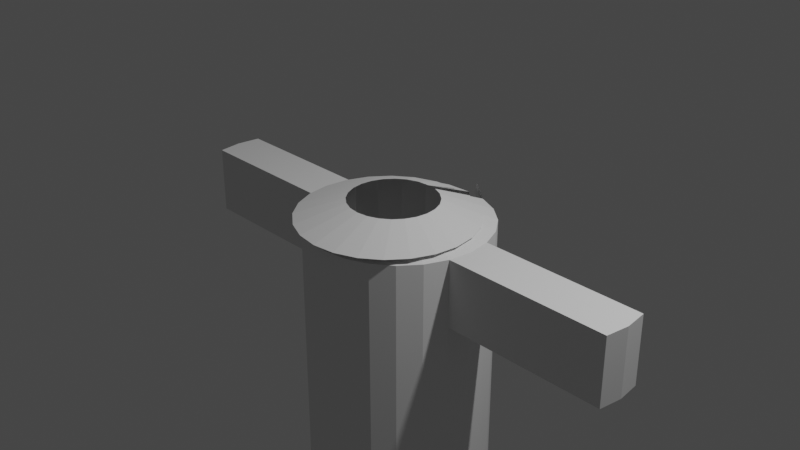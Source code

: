 # Source: shirt..._.blend  (saved by Blender 3.6.13; exported with 4.5.12 LTS)
import bpy
from mathutils import Matrix  # noqa: F401  (used for matrix-valued properties, if any)

bpy.ops.wm.read_factory_settings(use_empty=True)
scene = bpy.context.scene
scene.name = 'Scene'

# ---- collections
col_collection = bpy.data.collections.new('Collection'); scene.collection.children.link(col_collection)

# ---- world
world_world = bpy.data.worlds.new('World'); scene.world = world_world
world_world.use_nodes = True; world_world.node_tree.nodes.clear()
_N = world_world.node_tree.nodes; _L = world_world.node_tree.links
n0 = _N.new('ShaderNodeOutputWorld'); n0.name = 'World Output'; n0.location = (300, 300)
n1 = _N.new('ShaderNodeBackground'); n1.name = 'Background'; n1.location = (10, 300)
n1.inputs[0].default_value = (0.05088, 0.05088, 0.05088, 1.0)
_L.new(n1.outputs[0], n0.inputs[0])
n0.is_active_output = True
world_world.color = (0.05088, 0.05088, 0.05088)
world_world.use_sun_shadow = False
world_world.sun_shadow_jitter_overblur = 0.0

# ---- cameras
cam_camera = bpy.data.cameras.new('Camera')
cam_camera.clip_end = 100.0
cam_camera.ortho_scale = 7.314

# ---- lights
light_light = bpy.data.lights.new('Light', 'POINT')
light_light.transmission_factor = 0.0
light_light.energy = 1000.0
light_light.shadow_soft_size = 0.1
light_light.shadow_maximum_resolution = 0.006
light_light.use_absolute_resolution = True

# ---- meshes
me_x = bpy.data.meshes.new('円')
me_x.from_pydata([(-0.006202, 1.154, 0.03554), (-0.241, 0.965, 0.0008839), (-0.5, 0.866, 0.0), (-0.7071, 0.7071, 0.0), (-0.866, 0.5, 0.0), (-0.9659, 0.2588, 0.0), (-1.0, 0.0, 0.0), (-0.9659, -0.2588, 0.0), (-0.866, -0.5, 0.0), (-0.7071, -0.7071, 0.0), (-0.5, -0.866, 0.0), (-0.2588, -0.9659, 0.0), (0.0, -1.0, 0.0), (0.2588, -0.9659, 0.0), (0.5, -0.866, 0.0), (0.7071, -0.7071, 0.0), (0.866, -0.5, 0.0), (0.9659, -0.2588, 0.0), (1.0, 0.0, 0.0), (0.9659, 0.2588, 0.0), (0.866, 0.5, 0.0), (0.7071, 0.7071, 0.0), (0.5, 0.866, 0.0), (0.2588, 0.9659, 0.0), (0.01959, 1.034, -0.3483), (-0.241, 0.965, -0.3436), (-0.5, 0.866, -0.3445), (-0.7071, 0.7071, -0.3445), (-0.866, 0.5, -0.3445), (-0.9659, 0.2588, -0.3445), (2.837, 0.0, 0.0), (-0.9659, -0.2588, -0.3445), (-0.866, -0.5, -0.3445), (-0.7071, -0.7071, -0.3445), (-0.5, -0.866, -0.3445), (-0.2588, -0.9659, -0.3445), (0.0, -1.0, -0.3445), (0.2588, -0.9659, -0.3445), (0.5, -0.866, -0.3445), (0.7071, -0.7071, -0.3445), (0.866, -0.5, -0.3445), (0.9659, -0.2588, -0.3445), (0.9659, 0.2588, -0.3445), (0.866, 0.5, -0.3445), (0.7071, 0.7071, -0.3445), (0.5, 0.866, -0.3445), (0.2588, 0.9659, -0.3445), (-0.241, 0.965, -0.7458), (-0.5, 0.866, -0.7467), (-0.7071, 0.7071, -0.7467), (-0.866, 0.5, -0.7467), (-0.9659, 0.2588, -0.7467), (-1.0, 0.0, -0.7467), (-0.9659, -0.2588, -0.7467), (-0.866, -0.5, -0.7467), (-0.7071, -0.7071, -0.7467), (-0.5, -0.866, -0.7467), (-0.2588, -0.9659, -0.7467), (0.0, -1.0, -0.7467), (0.2588, -0.9659, -0.7467), (0.5, -0.866, -0.7467), (0.7071, -0.7071, -0.7467), (0.866, -0.5, -0.7467), (0.9659, -0.2588, -0.7467), (1.0, 0.0, -0.7467), (0.9659, 0.2588, -0.7467), (0.866, 0.5, -0.7467), (0.7071, 0.7071, -0.7467), (0.5, 0.866, -0.7467), (0.2588, 0.9659, -0.7467), (-0.1727, 0.9842, -2.655), (-0.241, 0.965, -2.642), (-0.5, 0.866, -2.642), (-0.7071, 0.7071, -2.642), (-0.866, 0.5, -2.642), (-0.9659, 0.2588, -2.642), (-1.0, 0.0, -2.642), (-0.9659, -0.2588, -2.642), (-0.866, -0.5, -2.642), (-0.7071, -0.7071, -2.642), (-0.5, -0.866, -2.642), (-0.2588, -0.9659, -2.642), (0.0, -1.0, -2.642), (0.2588, -0.9659, -2.642), (0.5, -0.866, -2.642), (0.7071, -0.7071, -2.642), (0.866, -0.5, -2.642), (0.9659, -0.2588, -2.642), (1.0, 0.0, -2.642), (0.9659, 0.2588, -2.642), (0.866, 0.5, -2.642), (0.7071, 0.7071, -2.642), (0.5, 0.866, -2.642), (0.2588, 0.9659, -2.642), (-0.1727, 0.9842, -5.678), (-0.241, 0.965, -5.665), (-0.5, 0.866, -5.666), (-0.7071, 0.7071, -5.666), (-0.866, 0.5, -5.666), (-0.9659, 0.2588, -5.666), (-1.0, 0.0, -5.666), (-0.9659, -0.2588, -5.666), (-0.866, -0.5, -5.666), (-0.7071, -0.7071, -5.666), (-0.5, -0.866, -5.666), (-0.2588, -0.9659, -5.666), (0.0, -1.0, -5.666), (0.2588, -0.9659, -5.666), (0.5, -0.866, -5.666), (0.7071, -0.7071, -5.666), (0.866, -0.5, -5.666), (0.9659, -0.2588, -5.666), (1.0, 0.0, -5.666), (0.9659, 0.2588, -5.666), (0.866, 0.5, -5.666), (0.7071, 0.7071, -5.666), (0.5, 0.866, -5.666), (0.2588, 0.9659, -5.666), (-2.754, 0.0, 0.0), (-2.72, 0.2588, 0.0), (-2.72, -0.2588, 0.0), (-2.754, 0.0, -0.3445), (-2.72, 0.2588, -0.3445), (-2.72, -0.2588, -0.3445), (-2.754, 0.0, -0.7467), (-2.72, 0.2588, -0.7467), (-2.72, -0.2588, -0.7467), (2.803, -0.2588, 0.0), (2.803, 0.2588, 0.0), (2.837, 0.0, -0.3445), (2.803, -0.2588, -0.3445), (2.803, 0.2588, -0.3445), (2.837, 0.0, -0.7467), (2.803, -0.2588, -0.7467), (2.803, 0.2588, -0.7467), (0.2588, 0.9659, 0.0), (0.2588, 0.9659, -0.3445), (0.2588, 0.9659, -0.7467), (0.2588, 0.9659, -2.642), (0.2588, 0.9659, -5.666), (0.04891, 0.9721, 0.01077), (0.02256, 0.9799, -0.7217), (0.04891, 0.9721, -2.632), (0.04891, 0.9721, -5.655), (-0.241, 0.965, 0.0008839), (-0.5, 0.866, 0.0), (-0.7071, 0.7071, 0.0), (-0.866, 0.5, 0.0), (-0.9659, 0.2588, 0.0), (-1.0, 0.0, 0.0), (-0.9659, -0.2588, 0.0), (-0.866, -0.5, 0.0), (-0.7071, -0.7071, 0.0), (-0.5, -0.866, 0.0), (-0.2588, -0.9659, 0.0), (0.0, -1.0, 0.0), (0.2588, -0.9659, 0.0), (0.5, -0.866, 0.0), (0.7071, -0.7071, 0.0), (0.866, -0.5, 0.0), (0.9659, -0.2588, 0.0), (1.0, 0.0, 0.0), (0.9659, 0.2588, 0.0), (0.866, 0.5, 0.0), (0.7071, 0.7071, 0.0), (0.5, 0.866, 0.0), (0.2588, 0.9659, 0.0), (0.04891, 0.9721, 0.01077), (-0.241, 0.965, 0.0008839), (-0.5, 0.866, 0.0), (-0.7071, 0.7071, 0.0), (-0.866, 0.5, 0.0), (-0.9659, 0.2588, 0.0), (-1.0, 0.0, 0.0), (-0.9659, -0.2588, 0.0), (-0.866, -0.5, 0.0), (-0.7071, -0.7071, 0.0), (-0.5, -0.866, 0.0), (-0.2588, -0.9659, 0.0), (0.0, -1.0, 0.0), (0.2588, -0.9659, 0.0), (0.5, -0.866, 0.0), (0.7071, -0.7071, 0.0), (0.866, -0.5, 0.0), (0.9659, -0.2588, 0.0), (1.0, 0.0, 0.0), (0.9659, 0.2588, 0.0), (0.866, 0.5, 0.0), (0.7071, 0.7071, 0.0), (0.5, 0.866, 0.0), (0.2588, 0.9659, 0.0), (0.04891, 0.9721, 0.01077), (-0.1335, 0.4018, 0.2435), (-0.258, 0.3542, 0.2431), (-0.3576, 0.2778, 0.2431), (-0.434, 0.1782, 0.2431), (-0.482, 0.06223, 0.2431), (-0.4984, -0.06221, 0.2431), (-0.482, -0.1866, 0.2431), (-0.434, -0.3026, 0.2431), (-0.3576, -0.4022, 0.2431), (-0.258, -0.4786, 0.2431), (-0.1421, -0.5266, 0.2431), (-0.01763, -0.543, 0.2431), (0.1068, -0.5266, 0.2431), (0.2228, -0.4786, 0.2431), (0.3223, -0.4022, 0.2431), (0.3988, -0.3026, 0.2431), (0.4468, -0.1866, 0.2431), (0.4632, -0.06221, 0.2431), (0.4468, 0.06223, 0.2431), (0.3988, 0.1782, 0.2431), (0.3223, 0.2778, 0.2431), (0.2228, 0.3542, 0.2431), (0.1068, 0.4022, 0.2431), (0.005886, 0.4052, 0.2483), (-0.2746, 0.8149, 0.07041), (-0.5245, 0.7194, 0.06956), (-0.7243, 0.566, 0.06956), (-0.8777, 0.3662, 0.06956), (-0.9741, 0.1334, 0.06956), (-1.007, -0.1163, 0.06956), (-0.9741, -0.3661, 0.06956), (-0.8777, -0.5988, 0.06956), (-0.7243, -0.7987, 0.06956), (-0.5245, -0.952, 0.06956), (-0.2917, -1.048, 0.06956), (-0.04198, -1.081, 0.06956), (0.2078, -1.048, 0.06956), (0.4405, -0.952, 0.06956), (0.6404, -0.7987, 0.06956), (0.7937, -0.5988, 0.06956), (0.8901, -0.3661, 0.06956), (0.923, -0.1163, 0.06956), (0.8901, 0.1334, 0.06956), (0.7937, 0.3662, 0.06956), (0.6404, 0.566, 0.06956), (0.4405, 0.7194, 0.06956), (0.2078, 0.8158, 0.06956), (0.005224, 0.8217, 0.07995)], [], [(1, 140, 24, 25), (16, 15, 39, 40), (9, 8, 32, 33), (0, 23, 46, 24), (2, 1, 25, 26), (17, 16, 40, 41), (10, 9, 33, 34), (3, 2, 26, 27), (42, 19, 128, 131), (11, 10, 34, 35), (4, 3, 27, 28), (19, 18, 30, 128), (12, 11, 35, 36), (5, 4, 28, 29), (20, 19, 42, 43), (13, 12, 36, 37), (5, 29, 122, 119), (21, 20, 43, 44), (14, 13, 37, 38), (51, 52, 124, 125), (22, 21, 44, 45), (15, 14, 38, 39), (8, 7, 31, 32), (135, 22, 45, 136), (38, 37, 59, 60), (53, 31, 123, 126), (45, 44, 67, 68), (39, 38, 60, 61), (32, 31, 53, 54), (136, 45, 68, 137), (25, 24, 141, 47), (40, 39, 61, 62), (33, 32, 54, 55), (24, 46, 69, 141), (26, 25, 47, 48), (41, 40, 62, 63), (34, 33, 55, 56), (27, 26, 48, 49), (41, 63, 133, 130), (35, 34, 56, 57), (28, 27, 49, 50), (64, 65, 134, 132), (36, 35, 57, 58), (29, 28, 50, 51), (43, 42, 65, 66), (37, 36, 58, 59), (31, 7, 120, 123), (44, 43, 66, 67), (49, 48, 72, 73), (64, 63, 87, 88), (57, 56, 80, 81), (50, 49, 73, 74), (65, 64, 88, 89), (58, 57, 81, 82), (51, 50, 74, 75), (66, 65, 89, 90), (59, 58, 82, 83), (52, 51, 75, 76), (67, 66, 90, 91), (60, 59, 83, 84), (53, 52, 76, 77), (68, 67, 91, 92), (61, 60, 84, 85), (54, 53, 77, 78), (137, 68, 92, 138), (47, 141, 142, 71), (62, 61, 85, 86), (55, 54, 78, 79), (141, 69, 93, 70), (48, 47, 71, 72), (63, 62, 86, 87), (56, 55, 79, 80), (77, 76, 100, 101), (92, 91, 115, 116), (85, 84, 108, 109), (78, 77, 101, 102), (138, 92, 116, 139), (71, 142, 143, 95), (86, 85, 109, 110), (79, 78, 102, 103), (70, 93, 117, 94), (72, 71, 95, 96), (87, 86, 110, 111), (80, 79, 103, 104), (73, 72, 96, 97), (88, 87, 111, 112), (81, 80, 104, 105), (74, 73, 97, 98), (89, 88, 112, 113), (82, 81, 105, 106), (75, 74, 98, 99), (90, 89, 113, 114), (83, 82, 106, 107), (76, 75, 99, 100), (91, 90, 114, 115), (84, 83, 107, 108), (118, 119, 122, 121), (120, 118, 121, 123), (123, 121, 124, 126), (121, 122, 125, 124), (6, 5, 119, 118), (52, 53, 126, 124), (29, 51, 125, 122), (7, 6, 118, 120), (30, 127, 130, 129), (128, 30, 129, 131), (129, 130, 133, 132), (131, 129, 132, 134), (63, 64, 132, 133), (17, 41, 130, 127), (65, 42, 131, 134), (18, 17, 127, 30), (140, 1, 144, 167), (15, 16, 159, 158), (8, 9, 152, 151), (1, 2, 145, 144), (16, 17, 160, 159), (9, 10, 153, 152), (2, 3, 146, 145), (17, 18, 161, 160), (10, 11, 154, 153), (3, 4, 147, 146), (18, 19, 162, 161), (11, 12, 155, 154), (4, 5, 148, 147), (19, 20, 163, 162), (12, 13, 156, 155), (5, 6, 149, 148), (20, 21, 164, 163), (13, 14, 157, 156), (6, 7, 150, 149), (21, 22, 165, 164), (14, 15, 158, 157), (7, 8, 151, 150), (22, 135, 166, 165), (147, 148, 172, 171), (162, 163, 187, 186), (155, 156, 180, 179), (148, 149, 173, 172), (163, 164, 188, 187), (156, 157, 181, 180), (149, 150, 174, 173), (164, 165, 189, 188), (157, 158, 182, 181), (150, 151, 175, 174), (165, 166, 190, 189), (167, 144, 168, 191), (158, 159, 183, 182), (151, 152, 176, 175), (144, 145, 169, 168), (159, 160, 184, 183), (152, 153, 177, 176), (145, 146, 170, 169), (160, 161, 185, 184), (153, 154, 178, 177), (146, 147, 171, 170), (161, 162, 186, 185), (154, 155, 179, 178), (176, 177, 201, 200), (169, 170, 194, 193), (184, 185, 209, 208), (177, 178, 202, 201), (170, 171, 195, 194), (185, 186, 210, 209), (178, 179, 203, 202), (171, 172, 196, 195), (186, 187, 211, 210), (179, 180, 204, 203), (172, 173, 197, 196), (187, 188, 212, 211), (180, 181, 205, 204), (173, 174, 198, 197), (188, 189, 213, 212), (181, 182, 206, 205), (174, 175, 199, 198), (189, 190, 214, 213), (191, 168, 192, 215), (182, 183, 207, 206), (175, 176, 200, 199), (168, 169, 193, 192), (183, 184, 208, 207), (212, 236, 237, 213), (205, 229, 230, 206), (198, 222, 223, 199), (213, 237, 238, 214), (215, 239, 216, 192), (206, 230, 231, 207), (199, 223, 224, 200), (192, 216, 217, 193), (207, 231, 232, 208), (200, 224, 225, 201), (193, 217, 218, 194), (208, 232, 233, 209), (201, 225, 226, 202), (194, 218, 219, 195), (209, 233, 234, 210), (202, 226, 227, 203), (195, 219, 220, 196), (210, 234, 235, 211), (203, 227, 228, 204), (196, 220, 221, 197), (211, 235, 236, 212), (204, 228, 229, 205), (197, 221, 222, 198)])
_uv = me_x.uv_layers.new(name='UVマップ')
_uv.uv.foreach_set('vector', [0.0, 0.0, 0.0, 0.0, 0.0, 0.0, 0.0, 0.0, 0.0, 0.0, 0.0, 0.0, 0.0, 0.0, 0.0, 0.0, 0.0, 0.0, 0.0, 0.0, 0.0, 0.0, 0.0, 0.0, 0.0, 0.0, 0.0, 0.0, 0.0, 0.0, 0.0, 0.0, 0.0, 0.0, 0.0, 0.0, 0.0, 0.0, 0.0, 0.0, 0.0, 0.0, 0.0, 0.0, 0.0, 0.0, 0.0, 0.0, 0.0, 0.0, 0.0, 0.0, 0.0, 0.0, 0.0, 0.0, 0.0, 0.0, 0.0, 0.0, 0.0, 0.0, 0.0, 0.0, 0.0, 0.0, 0.0, 0.0, 0.0, 0.0, 0.0, 0.0, 0.0, 0.0, 0.0, 0.0, 0.0, 0.0, 0.0, 0.0, 0.0, 0.0, 0.0, 0.0, 0.0, 0.0, 0.0, 0.0, 0.0, 0.0, 0.0, 0.0, 0.0, 0.0, 0.0, 0.0, 0.0, 0.0, 0.0, 0.0, 0.0, 0.0, 0.0, 0.0, 0.0, 0.0, 0.0, 0.0, 0.0, 0.0, 0.0, 0.0, 0.0, 0.0, 0.0, 0.0, 0.0, 0.0, 0.0, 0.0, 0.0, 0.0, 0.0, 0.0, 0.0, 0.0, 0.0, 0.0, 0.0, 0.0, 0.0, 0.0, 0.0, 0.0, 0.0, 0.0, 0.0, 0.0, 0.0, 0.0, 0.0, 0.0, 0.0, 0.0, 0.0, 0.0, 0.0, 0.0, 0.0, 0.0, 0.0, 0.0, 0.0, 0.0, 0.0, 0.0, 0.0, 0.0, 0.0, 0.0, 0.0, 0.0, 0.0, 0.0, 0.0, 0.0, 0.0, 0.0, 0.0, 0.0, 0.0, 0.0, 0.0, 0.0, 0.0, 0.0, 0.0, 0.0, 0.0, 0.0, 0.0, 0.0, 0.0, 0.0, 0.0, 0.0, 0.0, 0.0, 0.0, 0.0, 0.0, 0.0, 0.0, 0.0, 0.0, 0.0, 0.0, 0.0, 0.0, 0.0, 0.0, 0.0, 0.0, 0.0, 0.0, 0.0, 0.0, 0.0, 0.0, 0.0, 0.0, 0.0, 0.0, 0.0, 0.0, 0.0, 0.0, 0.0, 0.0, 0.0, 0.0, 0.0, 0.0, 0.0, 0.0, 0.0, 0.0, 0.0, 0.0, 0.0, 0.0, 0.0, 0.0, 0.0, 0.0, 0.0, 0.0, 0.0, 0.0, 0.0, 0.0, 0.0, 0.0, 0.0, 0.0, 0.0, 0.0, 0.0, 0.0, 0.0, 0.0, 0.0, 0.0, 0.0, 0.0, 0.0, 0.0, 0.0, 0.0, 0.0, 0.0, 0.0, 0.0, 0.0, 0.0, 0.0, 0.0, 0.0, 0.0, 0.0, 0.0, 0.0, 0.0, 0.0, 0.0, 0.0, 0.0, 0.0, 0.0, 0.0, 0.0, 0.0, 0.0, 0.0, 0.0, 0.0, 0.0, 0.0, 0.0, 0.0, 0.0, 0.0, 0.0, 0.0, 0.0, 0.0, 0.0, 0.0, 0.0, 0.0, 0.0, 0.0, 0.0, 0.0, 0.0, 0.0, 0.0, 0.0, 0.0, 0.0, 0.0, 0.0, 0.0, 0.0, 0.0, 0.0, 0.0, 0.0, 0.0, 0.0, 0.0, 0.0, 0.0, 0.0, 0.0, 0.0, 0.0, 0.0, 0.0, 0.0, 0.0, 0.0, 0.0, 0.0, 0.0, 0.0, 0.0, 0.0, 0.0, 0.0, 0.0, 0.0, 0.0, 0.0, 0.0, 0.0, 0.0, 0.0, 0.0, 0.0, 0.0, 0.0, 0.0, 0.0, 0.0, 0.0, 0.0, 0.0, 0.0, 0.0, 0.0, 0.0, 0.0, 0.0, 0.0, 0.0, 0.0, 0.0, 0.0, 0.0, 0.0, 0.0, 0.0, 0.0, 0.0, 0.0, 0.0, 0.0, 0.0, 0.0, 0.0, 0.0, 0.0, 0.0, 0.0, 0.0, 0.0, 0.0, 0.0, 0.0, 0.0, 0.0, 0.0, 0.0, 0.0, 0.0, 0.0, 0.0, 0.0, 0.0, 0.0, 0.0, 0.0, 0.0, 0.0, 0.0, 0.0, 0.0, 0.0, 0.0, 0.0, 0.0, 0.0, 0.0, 0.0, 0.0, 0.0, 0.0, 0.0, 0.0, 0.0, 0.0, 0.0, 0.0, 0.0, 0.0, 0.0, 0.0, 0.0, 0.0, 0.0, 0.0, 0.0, 0.0, 0.0, 0.0, 0.0, 0.0, 0.0, 0.0, 0.0, 0.0, 0.0, 0.0, 0.0, 0.0, 0.0, 0.0, 0.0, 0.0, 0.0, 0.0, 0.0, 0.0, 0.0, 0.0, 0.0, 0.0, 0.0, 0.0, 0.0, 0.0, 0.0, 0.0, 0.0, 0.0, 0.0, 0.0, 0.0, 0.0, 0.0, 0.0, 0.0, 0.0, 0.0, 0.0, 0.0, 0.0, 0.0, 0.0, 0.0, 0.0, 0.0, 0.0, 0.0, 0.0, 0.0, 0.0, 0.0, 0.0, 0.0, 0.0, 0.0, 0.0, 0.0, 0.0, 0.0, 0.0, 0.0, 0.0, 0.0, 0.0, 0.0, 0.0, 0.0, 0.0, 0.0, 0.0, 0.0, 0.0, 0.0, 0.0, 0.0, 0.0, 0.0, 0.0, 0.0, 0.0, 0.0, 0.0, 0.0, 0.0, 0.0, 0.0, 0.0, 0.0, 0.0, 0.0, 0.0, 0.0, 0.0, 0.0, 0.0, 0.0, 0.0, 0.0, 0.0, 0.0, 0.0, 0.0, 0.0, 0.0, 0.0, 0.0, 0.0, 0.0, 0.0, 0.0, 0.0, 0.0, 0.0, 0.0, 0.0, 0.0, 0.0, 0.0, 0.0, 0.0, 0.0, 0.0, 0.0, 0.0, 0.0, 0.0, 0.0, 0.0, 0.0, 0.0, 0.0, 0.0, 0.0, 0.0, 0.0, 0.0, 0.0, 0.0, 0.0, 0.0, 0.0, 0.0, 0.0, 0.0, 0.0, 0.0, 0.0, 0.0, 0.0, 0.0, 0.0, 0.0, 0.0, 0.0, 0.0, 0.0, 0.0, 0.0, 0.0, 0.0, 0.0, 0.0, 0.0, 0.0, 0.0, 0.0, 0.0, 0.0, 0.0, 0.0, 0.0, 0.0, 0.0, 0.0, 0.0, 0.0, 0.0, 0.0, 0.0, 0.0, 0.0, 0.0, 0.0, 0.0, 0.0, 0.0, 0.0, 0.0, 0.0, 0.0, 0.0, 0.0, 0.0, 0.0, 0.0, 0.0, 0.0, 0.0, 0.0, 0.0, 0.0, 0.0, 0.0, 0.0, 0.0, 0.0, 0.0, 0.0, 0.0, 0.0, 0.0, 0.0, 0.0, 0.0, 0.0, 0.0, 0.0, 0.0, 0.0, 0.0, 0.0, 0.0, 0.0, 0.0, 0.0, 0.0, 0.0, 0.0, 0.0, 0.0, 0.0, 0.0, 0.0, 0.0, 0.0, 0.0, 0.0, 0.0, 0.0, 0.0, 0.0, 0.0, 0.0, 0.0, 0.0, 0.0, 0.0, 0.0, 0.0, 0.0, 0.0, 0.0, 0.0, 0.0, 0.0, 0.0, 0.0, 0.0, 0.0, 0.0, 0.0, 0.0, 0.0, 0.0, 0.0, 0.0, 0.0, 0.0, 0.0, 0.0, 0.0, 0.0, 0.0, 0.0, 0.0, 0.0, 0.0, 0.0, 0.0, 0.0, 0.0, 0.0, 0.0, 0.0, 0.0, 0.0, 0.0, 0.0, 0.0, 0.0, 0.0, 0.0, 0.0, 0.0, 0.0, 0.0, 0.0, 0.0, 0.0, 0.0, 0.0, 0.0, 0.0, 0.0, 0.0, 0.0, 0.0, 0.0, 0.0, 0.0, 0.0, 0.0, 0.0, 0.0, 0.0, 0.0, 0.0, 0.0, 0.0, 0.0, 0.0, 0.0, 0.0, 0.0, 0.0, 0.0, 0.0, 0.0, 0.0, 0.0, 0.0, 0.0, 0.0, 0.0, 0.0, 0.0, 0.0, 0.0, 0.0, 0.0, 0.0, 0.0, 0.0, 0.0, 0.0, 0.0, 0.0, 0.0, 0.0, 0.0, 0.0, 0.0, 0.0, 0.0, 0.0, 0.0, 0.0, 0.0, 0.0, 0.0, 0.0, 0.0, 0.0, 0.0, 0.0, 0.0, 0.0, 0.0, 0.0, 0.0, 0.0, 0.0, 0.0, 0.0, 0.0, 0.0, 0.0, 0.0, 0.0, 0.0, 0.0, 0.0, 0.0, 0.0, 0.0, 0.0, 0.0, 0.0, 0.0, 0.0, 0.0, 0.0, 0.0, 0.0, 0.0, 0.0, 0.0, 0.0, 0.0, 0.0, 0.0, 0.0, 0.0, 0.0, 0.0, 0.0, 0.0, 0.0, 0.0, 0.0, 0.0, 0.0, 0.0, 0.0, 0.0, 0.0, 0.0, 0.0, 0.0, 0.0, 0.0, 0.0, 0.0, 0.0, 0.0, 0.0, 0.0, 0.0, 0.0, 0.0, 0.0, 0.0, 0.0, 0.0, 0.0, 0.0, 0.0, 0.0, 0.0, 0.0, 0.0, 0.0, 0.0, 0.0, 0.0, 0.0, 0.0, 0.0, 0.0, 0.0, 0.0, 0.0, 0.0, 0.0, 0.0, 0.0, 0.0, 0.0, 0.0, 0.0, 0.0, 0.0, 0.0, 0.0, 0.0, 0.0, 0.0, 0.0, 0.0, 0.0, 0.0, 0.0, 0.0, 0.0, 0.0, 0.0, 0.0, 0.0, 0.0, 0.0, 0.0, 0.0, 0.0, 0.0, 0.0, 0.0, 0.0, 0.0, 0.0, 0.0, 0.0, 0.0, 0.0, 0.0, 0.0, 0.0, 0.0, 0.0, 0.0, 0.0, 0.0, 0.0, 0.0, 0.0, 0.0, 0.0, 0.0, 0.0, 0.0, 0.0, 0.0, 0.0, 0.0, 0.0, 0.0, 0.0, 0.0, 0.0, 0.0, 0.0, 0.0, 0.0, 0.0, 0.0, 0.0, 0.0, 0.0, 0.0, 0.0, 0.0, 0.0, 0.0, 0.0, 0.0, 0.0, 0.0, 0.0, 0.0, 0.0, 0.0, 0.0, 0.0, 0.0, 0.0, 0.0, 0.0, 0.0, 0.0, 0.0, 0.0, 0.0, 0.0, 0.0, 0.0, 0.0, 0.0, 0.0, 0.0, 0.0, 0.0, 0.0, 0.0, 0.0, 0.0, 0.0, 0.0, 0.0, 0.0, 0.0, 0.0, 0.0, 0.0, 0.0, 0.0, 0.0, 0.0, 0.0, 0.0, 0.0, 0.0, 0.0, 0.0, 0.0, 0.0, 0.0, 0.0, 0.0, 0.0, 0.0, 0.0, 0.0, 0.0, 0.0, 0.0, 0.0, 0.0, 0.0, 0.0, 0.0, 0.0, 0.0, 0.0, 0.0, 0.0, 0.0, 0.0, 0.0, 0.0, 0.0, 0.0, 0.0, 0.0, 0.0, 0.0, 0.0, 0.0, 0.0, 0.0, 0.0, 0.0, 0.0, 0.0, 0.0, 0.0, 0.0, 0.0, 0.0, 0.0, 0.0, 0.0, 0.0, 0.0, 0.0, 0.0, 0.0, 0.0, 0.0, 0.0, 0.0, 0.0, 0.0, 0.0, 0.0, 0.0, 0.0, 0.0, 0.0, 0.0, 0.0, 0.0, 0.0, 0.0, 0.0, 0.0, 0.0, 0.0, 0.0, 0.0, 0.0, 0.0, 0.0, 0.0, 0.0, 0.0, 0.0, 0.0, 0.0, 0.0, 0.0, 0.0, 0.0, 0.0, 0.0, 0.0, 0.0, 0.0, 0.0, 0.0, 0.0, 0.0, 0.0, 0.0, 0.0, 0.0, 0.0, 0.0, 0.0, 0.0, 0.0, 0.0, 0.0, 0.0, 0.0, 0.0, 0.0, 0.0, 0.0, 0.0, 0.0, 0.0, 0.0, 0.0, 0.0, 0.0, 0.0, 0.0, 0.0, 0.0, 0.0, 0.0, 0.0, 0.0, 0.0, 0.0, 0.0, 0.0, 0.0, 0.0, 0.0, 0.0, 0.0, 0.0, 0.0, 0.0, 0.0, 0.0, 0.0, 0.0, 0.0, 0.0, 0.0, 0.0, 0.0, 0.0, 0.0, 0.0, 0.0, 0.0, 0.0, 0.0, 0.0, 0.0, 0.0, 0.0, 0.0, 0.0, 0.0, 0.0, 0.0, 0.0, 0.0, 0.0, 0.0, 0.0, 0.0, 0.0, 0.0, 0.0, 0.0, 0.0, 0.0, 0.0, 0.0, 0.0, 0.0, 0.0, 0.0, 0.0, 0.0, 0.0, 0.0, 0.0, 0.0, 0.0, 0.0, 0.0, 0.0, 0.0, 0.0, 0.0, 0.0, 0.0, 0.0, 0.0, 0.0, 0.0, 0.0, 0.0, 0.0, 0.0, 0.0, 0.0, 0.0, 0.0, 0.0, 0.0, 0.0, 0.0, 0.0, 0.0, 0.0, 0.0, 0.0, 0.0, 0.0, 0.0, 0.0, 0.0, 0.0, 0.0, 0.0, 0.0, 0.0, 0.0, 0.0, 0.0, 0.0, 0.0, 0.0, 0.0, 0.0, 0.0, 0.0, 0.0, 0.0, 0.0, 0.0, 0.0, 0.0, 0.0, 0.0, 0.0, 0.0, 0.0, 0.0, 0.0, 0.0, 0.0, 0.0, 0.0, 0.0, 0.0, 0.0, 0.0, 0.0, 0.0, 0.0, 0.0, 0.0, 0.0, 0.0, 0.0, 0.0, 0.0, 0.0, 0.0, 0.0, 0.0, 0.0, 0.0, 0.0, 0.0, 0.0, 0.0, 0.0, 0.0, 0.0, 0.0, 0.0, 0.0, 0.0, 0.0, 0.0, 0.0, 0.0, 0.0, 0.0, 0.0, 0.0, 0.0, 0.0, 0.0, 0.0, 0.0, 0.0, 0.0, 0.0, 0.0, 0.0, 0.0, 0.0, 0.0, 0.0, 0.0, 0.0, 0.0, 0.0, 0.0, 0.0, 0.0, 0.0, 0.0, 0.0, 0.0, 0.0, 0.0, 0.0, 0.0, 0.0, 0.0, 0.0, 0.0, 0.0, 0.0, 0.0, 0.0, 0.0, 0.0, 0.0, 0.0, 0.0, 0.0, 0.0, 0.0, 0.0, 0.0, 0.0, 0.0, 0.0, 0.0, 0.0, 0.0, 0.0, 0.0, 0.0, 0.0, 0.0, 0.0, 0.0, 0.0, 0.0, 0.0, 0.0, 0.0, 0.0, 0.0, 0.0, 0.0, 0.0, 0.0, 0.0, 0.0, 0.0, 0.0, 0.0, 0.0, 0.0, 0.0, 0.0, 0.0, 0.0, 0.0, 0.0, 0.0, 0.0, 0.0, 0.0, 0.0, 0.0, 0.0, 0.0, 0.0, 0.0, 0.0, 0.0, 0.0, 0.0, 0.0, 0.0, 0.0, 0.0, 0.0, 0.0, 0.0, 0.0, 0.0, 0.0, 0.0, 0.0, 0.0, 0.0, 0.0, 0.0, 0.0, 0.0, 0.0, 0.0, 0.0, 0.0, 0.0, 0.0, 0.0, 0.0, 0.0, 0.0, 0.0, 0.0, 0.0, 0.0, 0.0, 0.0, 0.0, 0.0, 0.0, 0.0, 0.0, 0.0, 0.0, 0.0, 0.0, 0.0, 0.0, 0.0, 0.0, 0.0, 0.0, 0.0, 0.0, 0.0, 0.0, 0.0, 0.0, 0.0, 0.0, 0.0, 0.0, 0.0, 0.0, 0.0, 0.0, 0.0, 0.0, 0.0, 0.0, 0.0, 0.0, 0.0, 0.0, 0.0, 0.0, 0.0, 0.0, 0.0, 0.0, 0.0, 0.0, 0.0, 0.0, 0.0, 0.0, 0.0, 0.0, 0.0, 0.0, 0.0, 0.0, 0.0, 0.0, 0.0, 0.0, 0.0, 0.0, 0.0, 0.0, 0.0, 0.0, 0.0, 0.0, 0.0, 0.0, 0.0, 0.0, 0.0, 0.0, 0.0, 0.0, 0.0, 0.0, 0.0, 0.0, 0.0, 0.0, 0.0, 0.0, 0.0, 0.0, 0.0, 0.0, 0.0, 0.0, 0.0, 0.0, 0.0, 0.0, 0.0, 0.0, 0.0, 0.0, 0.0, 0.0, 0.0, 0.0, 0.0, 0.0, 0.0, 0.0, 0.0, 0.0, 0.0, 0.0, 0.0, 0.0, 0.0, 0.0, 0.0, 0.0, 0.0, 0.0, 0.0, 0.0, 0.0, 0.0, 0.0, 0.0, 0.0, 0.0, 0.0, 0.0, 0.0, 0.0, 0.0, 0.0, 0.0, 0.0, 0.0, 0.0, 0.0, 0.0, 0.0, 0.0, 0.0, 0.0, 0.0, 0.0, 0.0, 0.0, 0.0, 0.0, 0.0, 0.0, 0.0, 0.0, 0.0, 0.0, 0.0, 0.0, 0.0, 0.0, 0.0, 0.0, 0.0, 0.0, 0.0, 0.0, 0.0, 0.0, 0.0, 0.0, 0.0, 0.0, 0.0, 0.0, 0.0, 0.0, 0.0, 0.0, 0.0, 0.0, 0.0, 0.0, 0.0, 0.0, 0.0, 0.0])
me_x.update()

# ---- objects
ob_light = bpy.data.objects.new('Light', light_light)
ob_camera = bpy.data.objects.new('Camera', cam_camera)
ob_x = bpy.data.objects.new('円', me_x)

# ---- transforms, parenting, visibility, modifiers, constraints
ob_light.location = (4.076, 1.005, 5.904)
ob_light.rotation_euler = (0.6503, 0.05522, 1.866)
ob_light.lock_rotations_4d = False
ob_light.empty_display_type = 'ARROWS'
ob_light.color = (0.0, 0.0, 0.0, 0.0)
ob_light.lineart.crease_threshold = 0.0
ob_camera.location = (7.359, -6.926, 4.958)
ob_camera.rotation_euler = (1.109, 0.0, 0.8149)
ob_camera.lock_rotations_4d = False
ob_camera.empty_display_type = 'ARROWS'
ob_camera.color = (0.0, 0.0, 0.0, 0.0)
ob_camera.display_type = 'WIRE'
ob_camera.lineart.crease_threshold = 0.0
ob_x.location = (0.0, 0.0, 0.0)

# ---- collection membership
col_collection.objects.link(ob_light)
col_collection.objects.link(ob_camera)
col_collection.objects.link(ob_x)

# ---- scene / render settings (as saved in the file)
scene.camera = ob_camera
scene.frame_start = 1; scene.frame_end = 250; scene.frame_set(1)
scene.render.engine = 'BLENDER_EEVEE_NEXT'
scene.cycles.sampling_pattern = 'TABULATED_SOBOL'
scene.view_settings.view_transform = 'Filmic'
bpy.context.view_layer.update()
